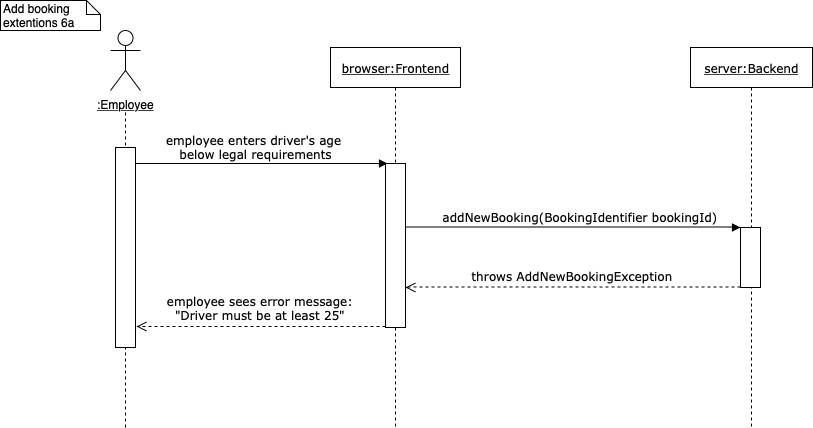

The diagram above was exported from draw.io. Its source (the exported page's mxGraphModel, read from the mxfile embedded in the PNG):
<mxGraphModel dx="1613" dy="475" grid="1" gridSize="10" guides="1" tooltips="1" connect="1" arrows="1" fold="1" page="1" pageScale="1" pageWidth="827" pageHeight="1169" math="0" shadow="0">
  <root>
    <mxCell id="0" />
    <mxCell id="1" parent="0" />
    <mxCell id="CWDODqM0i8Ybxj_f61Cj-13" value="Add booking extentions 6a" style="shape=note;whiteSpace=wrap;html=1;size=14;verticalAlign=top;align=left;spacingTop=-6;" parent="1" vertex="1">
      <mxGeometry x="-30" y="80" width="100" height="30" as="geometry" />
    </mxCell>
    <mxCell id="X0QYsFB7B0s86-qF_uQR-2" value="&lt;u&gt;server:Backend&lt;/u&gt;" style="shape=umlLifeline;perimeter=lifelinePerimeter;whiteSpace=wrap;html=1;container=1;collapsible=0;recursiveResize=0;outlineConnect=0;rounded=0;shadow=0;comic=0;labelBackgroundColor=none;strokeColor=#000000;strokeWidth=1;fillColor=#FFFFFF;fontFamily=Verdana;fontSize=12;fontColor=#000000;align=center;" parent="1" vertex="1">
      <mxGeometry x="660" y="127" width="122" height="380" as="geometry" />
    </mxCell>
    <mxCell id="X0QYsFB7B0s86-qF_uQR-3" value="" style="html=1;points=[];perimeter=orthogonalPerimeter;rounded=0;shadow=0;comic=0;labelBackgroundColor=none;strokeColor=#000000;strokeWidth=1;fillColor=#FFFFFF;fontFamily=Verdana;fontSize=12;fontColor=#000000;align=center;" parent="X0QYsFB7B0s86-qF_uQR-2" vertex="1">
      <mxGeometry x="50" y="180" width="20" height="60" as="geometry" />
    </mxCell>
    <mxCell id="X0QYsFB7B0s86-qF_uQR-4" value="&lt;u&gt;browser:Frontend&lt;/u&gt;" style="shape=umlLifeline;perimeter=lifelinePerimeter;whiteSpace=wrap;html=1;container=1;collapsible=0;recursiveResize=0;outlineConnect=0;rounded=0;shadow=0;comic=0;labelBackgroundColor=none;strokeColor=#000000;strokeWidth=1;fillColor=#FFFFFF;fontFamily=Verdana;fontSize=12;fontColor=#000000;align=center;" parent="1" vertex="1">
      <mxGeometry x="300" y="127" width="130" height="380" as="geometry" />
    </mxCell>
    <mxCell id="X0QYsFB7B0s86-qF_uQR-5" value="" style="html=1;points=[];perimeter=orthogonalPerimeter;rounded=0;shadow=0;comic=0;labelBackgroundColor=none;strokeColor=#000000;strokeWidth=1;fillColor=#FFFFFF;fontFamily=Verdana;fontSize=12;fontColor=#000000;align=center;" parent="X0QYsFB7B0s86-qF_uQR-4" vertex="1">
      <mxGeometry x="55" y="116" width="20" height="164" as="geometry" />
    </mxCell>
    <mxCell id="X0QYsFB7B0s86-qF_uQR-6" value="&lt;span style=&quot;text-align: left&quot;&gt;employee enters driver's age &lt;br&gt;below legal requirements&lt;br&gt;&lt;/span&gt;" style="html=1;verticalAlign=bottom;endArrow=block;labelBackgroundColor=none;fontFamily=Verdana;fontSize=12;edgeStyle=elbowEdgeStyle;elbow=vertical;" parent="1" edge="1">
      <mxGeometry x="0.9444" y="-125" relative="1" as="geometry">
        <mxPoint x="105" y="243" as="sourcePoint" />
        <mxPoint x="357" y="243" as="targetPoint" />
        <Array as="points">
          <mxPoint x="350" y="243" />
          <mxPoint x="430" y="353" />
        </Array>
        <mxPoint x="-125" y="-125" as="offset" />
      </mxGeometry>
    </mxCell>
    <mxCell id="X0QYsFB7B0s86-qF_uQR-7" value="&lt;u&gt;:Employee&lt;/u&gt;" style="shape=umlActor;verticalLabelPosition=bottom;labelBackgroundColor=#ffffff;verticalAlign=top;html=1;outlineConnect=0;" parent="1" vertex="1">
      <mxGeometry x="80" y="110" width="30" height="60" as="geometry" />
    </mxCell>
    <mxCell id="X0QYsFB7B0s86-qF_uQR-8" value="employee sees error message: &#10;&quot;Driver must be at least 25&quot;" style="verticalAlign=bottom;endArrow=open;dashed=1;endSize=8;labelBackgroundColor=none;fontFamily=Verdana;fontSize=12;edgeStyle=elbowEdgeStyle;elbow=vertical;" parent="1" edge="1">
      <mxGeometry relative="1" as="geometry">
        <mxPoint x="106" y="406" as="targetPoint" />
        <Array as="points">
          <mxPoint x="145" y="406" />
          <mxPoint x="513" y="405.5" />
        </Array>
        <mxPoint x="355" y="406" as="sourcePoint" />
      </mxGeometry>
    </mxCell>
    <mxCell id="X0QYsFB7B0s86-qF_uQR-9" value="" style="shape=umlLifeline;perimeter=lifelinePerimeter;whiteSpace=wrap;html=1;container=1;collapsible=0;recursiveResize=0;outlineConnect=0;rounded=1;shadow=0;comic=0;labelBackgroundColor=none;strokeColor=#000000;strokeWidth=1;fillColor=#FFFFFF;fontFamily=Verdana;fontSize=12;fontColor=#000000;align=center;size=0;" parent="1" vertex="1">
      <mxGeometry x="45" y="192" width="100" height="315" as="geometry" />
    </mxCell>
    <mxCell id="X0QYsFB7B0s86-qF_uQR-10" value="" style="html=1;points=[];perimeter=orthogonalPerimeter;rounded=0;shadow=0;comic=0;labelBackgroundColor=none;strokeColor=#000000;strokeWidth=1;fillColor=#FFFFFF;fontFamily=Verdana;fontSize=12;fontColor=#000000;align=center;" parent="1" vertex="1">
      <mxGeometry x="85" y="227" width="20" height="200" as="geometry" />
    </mxCell>
    <mxCell id="X0QYsFB7B0s86-qF_uQR-11" value="throws AddNewBookingException" style="verticalAlign=bottom;endArrow=open;dashed=1;endSize=8;labelBackgroundColor=none;fontFamily=Verdana;fontSize=12;edgeStyle=elbowEdgeStyle;elbow=vertical;" parent="1" edge="1">
      <mxGeometry relative="1" as="geometry">
        <mxPoint x="375" y="367" as="targetPoint" />
        <Array as="points">
          <mxPoint x="500" y="366.5" />
          <mxPoint x="868" y="366" />
        </Array>
        <mxPoint x="710" y="366.5" as="sourcePoint" />
      </mxGeometry>
    </mxCell>
    <mxCell id="X0QYsFB7B0s86-qF_uQR-12" value="addNewBooking(BookingIdentifier bookingId)" style="verticalAlign=bottom;endArrow=block;labelBackgroundColor=none;fontFamily=Verdana;fontSize=12;edgeStyle=elbowEdgeStyle;elbow=vertical;" parent="1" edge="1">
      <mxGeometry x="1" y="-160" relative="1" as="geometry">
        <mxPoint x="375" y="306.5" as="sourcePoint" />
        <mxPoint x="710" y="307" as="targetPoint" />
        <Array as="points">
          <mxPoint x="620" y="306.5" />
          <mxPoint x="700" y="416.5" />
        </Array>
        <mxPoint as="offset" />
      </mxGeometry>
    </mxCell>
  </root>
</mxGraphModel>